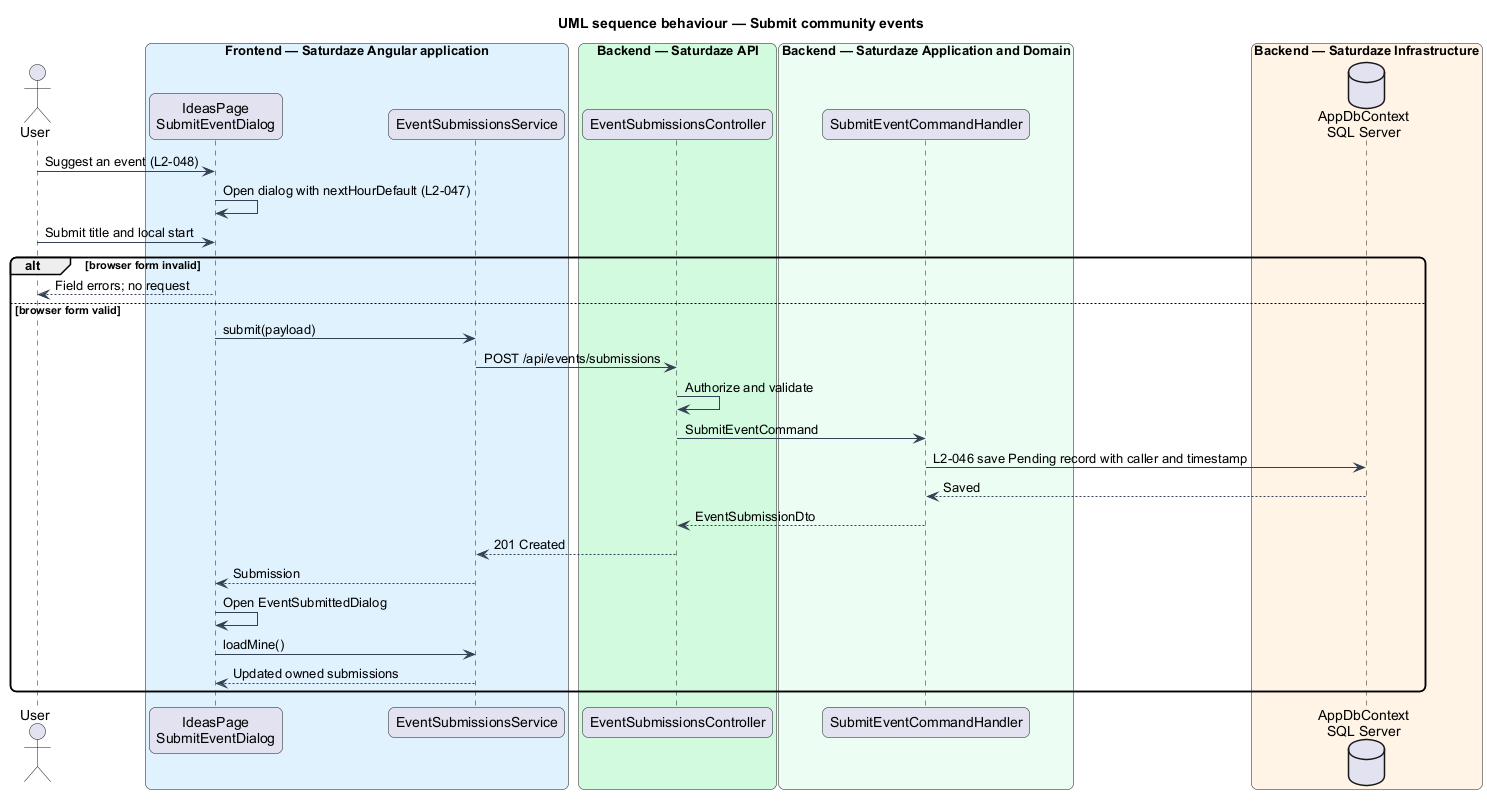

The diagram above was rendered by PlantUML. Its source (embedded in the PNG):
@startuml
title UML sequence behaviour — Submit community events
skinparam backgroundColor #FFFFFF
skinparam shadowing false
skinparam roundcorner 12
skinparam defaultFontName Arial
skinparam ArrowColor #344054
actor "User" as actor
box "Frontend — Saturdaze Angular application" #E0F2FE
 participant "IdeasPage\nSubmitEventDialog" as page
 participant "EventSubmissionsService" as client
end box
box "Backend — Saturdaze API" #D1FADF
 participant "EventSubmissionsController" as controller
end box
box "Backend — Saturdaze Application and Domain" #ECFDF3
 participant "SubmitEventCommandHandler" as handler
end box
box "Backend — Saturdaze Infrastructure" #FFF4E5
 database "AppDbContext\nSQL Server" as db
end box
actor -> page : Suggest an event (L2-048)
page -> page : Open dialog with nextHourDefault (L2-047)
actor -> page : Submit title and local start
alt browser form invalid
page --> actor : Field errors; no request
else browser form valid
page -> client : submit(payload)
client -> controller : POST /api/events/submissions
controller -> controller : Authorize and validate
controller -> handler : SubmitEventCommand
handler -> db : L2-046 save Pending record with caller and timestamp
db --> handler : Saved
handler --> controller : EventSubmissionDto
controller --> client : 201 Created
client --> page : Submission
page -> page : Open EventSubmittedDialog
page -> client : loadMine()
client --> page : Updated owned submissions
end
@enduml